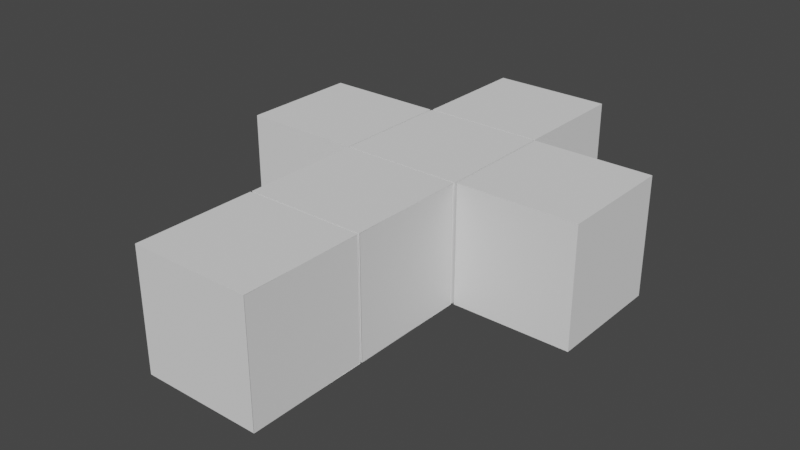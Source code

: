 # Source: Box.blend  (saved by Blender 2.91.10; exported with 4.5.12 LTS)
import bpy
from mathutils import Matrix  # noqa: F401  (used for matrix-valued properties, if any)

bpy.ops.wm.read_factory_settings(use_empty=True)
scene = bpy.context.scene
scene.name = 'Scene'

# ---- world
world_world = bpy.data.worlds.new('World'); scene.world = world_world
world_world.use_nodes = True; world_world.node_tree.nodes.clear()
_N = world_world.node_tree.nodes; _L = world_world.node_tree.links
n0 = _N.new('ShaderNodeOutputWorld'); n0.name = 'World Output'; n0.location = (300, 300)
n1 = _N.new('ShaderNodeBackground'); n1.name = 'Background'; n1.location = (10, 300)
n1.inputs[0].default_value = (0.05088, 0.05088, 0.05088, 1.0)
_L.new(n1.outputs[0], n0.inputs[0])
n0.is_active_output = True
world_world.color = (0.05088, 0.05088, 0.05088)
world_world.use_sun_shadow = False
world_world.sun_shadow_jitter_overblur = 0.0

# ---- meshes
me_plane = bpy.data.meshes.new('Plane')
me_plane.from_pydata([(-3.0, -3.0, 0.0), (3.0, -3.0, 0.0), (-3.0, 3.0, 0.0), (3.0, 3.0, 0.0)], [], [(0, 1, 3, 2)])
_uv = me_plane.uv_layers.new(name='UVMap')
_uv.uv.foreach_set('vector', [0.0, 0.0, 1.0, 0.0, 1.0, 1.0, 0.0, 1.0])
me_plane.use_remesh_fix_poles = True
me_plane.use_remesh_preserve_attributes = False
me_plane.use_mirror_vertex_groups = False
me_plane.update()
me_plane_002 = bpy.data.meshes.new('Plane.002')
me_plane_002.from_pydata([(-3.0, -3.0, 0.0), (3.0, -3.0, 0.0), (-3.0, 3.0, 0.0), (3.0, 3.0, 0.0)], [], [(0, 1, 3, 2)])
_uv = me_plane_002.uv_layers.new(name='UVMap')
_uv.uv.foreach_set('vector', [0.0, 0.0, 1.0, 0.0, 1.0, 1.0, 0.0, 1.0])
me_plane_002.use_remesh_fix_poles = True
me_plane_002.use_remesh_preserve_attributes = False
me_plane_002.use_mirror_vertex_groups = False
me_plane_002.update()
me_plane_003 = bpy.data.meshes.new('Plane.003')
me_plane_003.from_pydata([(-3.0, -3.0, 0.0), (3.0, -3.0, 0.0), (-3.0, 3.0, 0.0), (3.0, 3.0, 0.0)], [], [(0, 1, 3, 2)])
_uv = me_plane_003.uv_layers.new(name='UVMap')
_uv.uv.foreach_set('vector', [0.0, 0.0, 1.0, 0.0, 1.0, 1.0, 0.0, 1.0])
me_plane_003.use_remesh_fix_poles = True
me_plane_003.use_remesh_preserve_attributes = False
me_plane_003.use_mirror_vertex_groups = False
me_plane_003.update()
me_plane_004 = bpy.data.meshes.new('Plane.004')
me_plane_004.from_pydata([(-3.0, -3.0, 0.0), (3.0, -3.0, 0.0), (-3.0, 3.0, 0.0), (3.0, 3.0, 0.0)], [], [(0, 1, 3, 2)])
_uv = me_plane_004.uv_layers.new(name='UVMap')
_uv.uv.foreach_set('vector', [0.0, 0.0, 1.0, 0.0, 1.0, 1.0, 0.0, 1.0])
me_plane_004.use_remesh_fix_poles = True
me_plane_004.use_remesh_preserve_attributes = False
me_plane_004.use_mirror_vertex_groups = False
me_plane_004.update()
me_plane_005 = bpy.data.meshes.new('Plane.005')
me_plane_005.from_pydata([(-3.0, -3.0, 0.0), (3.0, -3.0, 0.0), (-3.0, 3.0, 0.0), (3.0, 3.0, 0.0)], [], [(0, 1, 3, 2)])
_uv = me_plane_005.uv_layers.new(name='UVMap')
_uv.uv.foreach_set('vector', [0.0, 0.0, 1.0, 0.0, 1.0, 1.0, 0.0, 1.0])
me_plane_005.use_remesh_fix_poles = True
me_plane_005.use_remesh_preserve_attributes = False
me_plane_005.use_mirror_vertex_groups = False
me_plane_005.update()
me_plane_006 = bpy.data.meshes.new('Plane.006')
me_plane_006.from_pydata([(-3.0, -3.0, 0.0), (3.0, -3.0, 0.0), (-3.0, 3.0, 0.0), (3.0, 3.0, 0.0)], [], [(0, 1, 3, 2)])
_uv = me_plane_006.uv_layers.new(name='UVMap')
_uv.uv.foreach_set('vector', [0.0, 0.0, 1.0, 0.0, 1.0, 1.0, 0.0, 1.0])
me_plane_006.use_remesh_fix_poles = True
me_plane_006.use_remesh_preserve_attributes = False
me_plane_006.use_mirror_vertex_groups = False
me_plane_006.update()
me_plane_012 = bpy.data.meshes.new('Plane.012')
me_plane_012.from_pydata([(-3.0, -3.0, 0.0), (3.0, -3.0, 0.0), (-3.0, 3.0, 0.0), (3.0, 3.0, 0.0), (-3.0, 0.5, 0.0), (-3.0, -0.5, 0.0), (3.0, -0.5, 0.0), (3.0, 0.5, 0.0), (1.0, -3.0, 8.305e-08), (1.0, 3.0, 8.305e-08), (1.0, -0.5, 8.305e-08), (1.0, 0.5, 8.305e-08), (-3.0, 3.0, -0.1), (3.0, 3.0, -0.1), (-3.0, -3.0, -0.1), (3.0, -3.0, -0.1), (-3.0, -0.5, -0.1), (-3.0, 0.5, -0.1), (3.0, 0.5, -0.1), (3.0, -0.5, -0.1), (1.0, 3.0, -0.1), (1.0, -3.0, -0.1), (1.0, 0.5, -0.1), (1.0, -0.5, -0.1)], [], [(11, 7, 3, 9), (8, 1, 6, 10), (5, 10, 11, 4), (0, 8, 10, 5), (4, 11, 9, 2), (23, 19, 15, 21), (20, 13, 18, 22), (17, 22, 23, 16), (12, 20, 22, 17), (16, 23, 21, 14), (10, 23, 22, 11), (11, 22, 18, 7), (10, 6, 19, 23), (6, 7, 18, 19)])
_uv = me_plane_012.uv_layers.new(name='UVMap')
_uv.uv.foreach_set('vector', [0.85, 0.6667, 1.0, 0.6667, 1.0, 1.0, 0.85, 1.0, 0.85, 0.0, 1.0, 0.0, 1.0, 0.3333, 0.85, 0.3333, 0.0, 0.3333, 0.85, 0.3333, 0.85, 0.6667, 0.0, 0.6667, 0.0, 0.0, 0.85, 0.0, 0.85, 0.3333, 0.0, 0.3333, 0.0, 0.6667, 0.85, 0.6667, 0.85, 1.0, 0.0, 1.0, 0.85, 0.6667, 1.0, 0.6667, 1.0, 1.0, 0.85, 1.0, 0.85, 0.0, 1.0, 0.0, 1.0, 0.3333, 0.85, 0.3333, 0.0, 0.3333, 0.85, 0.3333, 0.85, 0.6667, 0.0, 0.6667, 0.0, 0.0, 0.85, 0.0, 0.85, 0.3333, 0.0, 0.3333, 0.0, 0.6667, 0.85, 0.6667, 0.85, 1.0, 0.0, 1.0, 0.85, 0.3333, 0.85, 0.6667, 0.85, 0.3333, 0.85, 0.6667, 0.85, 0.6667, 0.85, 0.3333, 1.0, 0.3333, 1.0, 0.6667, 0.85, 0.3333, 1.0, 0.3333, 1.0, 0.6667, 0.85, 0.6667, 1.0, 0.3333, 1.0, 0.6667, 1.0, 0.3333, 1.0, 0.6667])
me_plane_012.use_remesh_fix_poles = True
me_plane_012.use_remesh_preserve_attributes = False
me_plane_012.use_mirror_vertex_groups = False
me_plane_012.update()
me_plane_014 = bpy.data.meshes.new('Plane.014')
me_plane_014.from_pydata([(-3.0, -3.0, 0.0), (3.0, -3.0, 0.0), (-3.0, 3.0, 0.0), (3.0, 3.0, 0.0)], [], [(0, 1, 3, 2)])
_uv = me_plane_014.uv_layers.new(name='UVMap')
_uv.uv.foreach_set('vector', [0.0, 0.0, 1.0, 0.0, 1.0, 1.0, 0.0, 1.0])
me_plane_014.use_remesh_fix_poles = True
me_plane_014.use_remesh_preserve_attributes = False
me_plane_014.use_mirror_vertex_groups = False
me_plane_014.update()
me_plane_015 = bpy.data.meshes.new('Plane.015')
me_plane_015.from_pydata([(-3.0, -3.0, 0.0), (3.0, -3.0, 0.0), (-3.0, 3.0, 0.0), (3.0, 3.0, 0.0)], [], [(0, 1, 3, 2)])
_uv = me_plane_015.uv_layers.new(name='UVMap')
_uv.uv.foreach_set('vector', [0.0, 0.0, 1.0, 0.0, 1.0, 1.0, 0.0, 1.0])
me_plane_015.use_remesh_fix_poles = True
me_plane_015.use_remesh_preserve_attributes = False
me_plane_015.use_mirror_vertex_groups = False
me_plane_015.update()
me_plane_016 = bpy.data.meshes.new('Plane.016')
me_plane_016.from_pydata([(-3.0, -3.0, 0.0), (3.0, -3.0, 0.0), (-3.0, 3.0, 0.0), (3.0, 3.0, 0.0)], [], [(0, 1, 3, 2)])
_uv = me_plane_016.uv_layers.new(name='UVMap')
_uv.uv.foreach_set('vector', [0.0, 0.0, 1.0, 0.0, 1.0, 1.0, 0.0, 1.0])
me_plane_016.use_remesh_fix_poles = True
me_plane_016.use_remesh_preserve_attributes = False
me_plane_016.use_mirror_vertex_groups = False
me_plane_016.update()
me_plane_017 = bpy.data.meshes.new('Plane.017')
me_plane_017.from_pydata([(-3.0, -3.0, 0.0), (3.0, -3.0, 0.0), (-3.0, 3.0, 0.0), (3.0, 3.0, 0.0)], [], [(0, 1, 3, 2)])
_uv = me_plane_017.uv_layers.new(name='UVMap')
_uv.uv.foreach_set('vector', [0.0, 0.0, 1.0, 0.0, 1.0, 1.0, 0.0, 1.0])
me_plane_017.use_remesh_fix_poles = True
me_plane_017.use_remesh_preserve_attributes = False
me_plane_017.use_mirror_vertex_groups = False
me_plane_017.update()
me_plane_018 = bpy.data.meshes.new('Plane.018')
me_plane_018.from_pydata([(-3.0, -3.0, 0.0), (3.0, -3.0, 0.0), (-3.0, 3.0, 0.0), (3.0, 3.0, 0.0)], [], [(0, 1, 3, 2)])
_uv = me_plane_018.uv_layers.new(name='UVMap')
_uv.uv.foreach_set('vector', [0.0, 0.0, 1.0, 0.0, 1.0, 1.0, 0.0, 1.0])
me_plane_018.use_remesh_fix_poles = True
me_plane_018.use_remesh_preserve_attributes = False
me_plane_018.use_mirror_vertex_groups = False
me_plane_018.update()
me_plane_019 = bpy.data.meshes.new('Plane.019')
me_plane_019.from_pydata([(-3.0, -3.0, 0.0), (3.0, -3.0, 0.0), (-3.0, 3.0, 0.0), (3.0, 3.0, 0.0)], [], [(0, 1, 3, 2)])
_uv = me_plane_019.uv_layers.new(name='UVMap')
_uv.uv.foreach_set('vector', [0.0, 0.0, 1.0, 0.0, 1.0, 1.0, 0.0, 1.0])
me_plane_019.use_remesh_fix_poles = True
me_plane_019.use_remesh_preserve_attributes = False
me_plane_019.use_mirror_vertex_groups = False
me_plane_019.update()
me_plane_020 = bpy.data.meshes.new('Plane.020')
me_plane_020.from_pydata([(-3.0, -3.0, 0.0), (3.0, -3.0, 0.0), (-3.0, 3.0, 0.0), (3.0, 3.0, 0.0)], [], [(0, 1, 3, 2)])
_uv = me_plane_020.uv_layers.new(name='UVMap')
_uv.uv.foreach_set('vector', [0.0, 0.0, 1.0, 0.0, 1.0, 1.0, 0.0, 1.0])
me_plane_020.use_remesh_fix_poles = True
me_plane_020.use_remesh_preserve_attributes = False
me_plane_020.use_mirror_vertex_groups = False
me_plane_020.update()
me_plane_021 = bpy.data.meshes.new('Plane.021')
me_plane_021.from_pydata([(-3.0, -3.0, 0.0), (3.0, -3.0, 0.0), (-3.0, 3.0, 0.0), (3.0, 3.0, 0.0)], [], [(0, 1, 3, 2)])
_uv = me_plane_021.uv_layers.new(name='UVMap')
_uv.uv.foreach_set('vector', [0.0, 0.0, 1.0, 0.0, 1.0, 1.0, 0.0, 1.0])
me_plane_021.use_remesh_fix_poles = True
me_plane_021.use_remesh_preserve_attributes = False
me_plane_021.use_mirror_vertex_groups = False
me_plane_021.update()
me_plane_022 = bpy.data.meshes.new('Plane.022')
me_plane_022.from_pydata([(-3.0, -3.0, 0.0), (3.0, -3.0, 0.0), (-3.0, 3.0, 0.0), (3.0, 3.0, 0.0)], [], [(0, 1, 3, 2)])
_uv = me_plane_022.uv_layers.new(name='UVMap')
_uv.uv.foreach_set('vector', [0.0, 0.0, 1.0, 0.0, 1.0, 1.0, 0.0, 1.0])
me_plane_022.use_remesh_fix_poles = True
me_plane_022.use_remesh_preserve_attributes = False
me_plane_022.use_mirror_vertex_groups = False
me_plane_022.update()
me_plane_023 = bpy.data.meshes.new('Plane.023')
me_plane_023.from_pydata([(-3.0, -3.0, 0.0), (3.0, -3.0, 0.0), (-3.0, 3.0, 0.0), (3.0, 3.0, 0.0)], [], [(0, 1, 3, 2)])
_uv = me_plane_023.uv_layers.new(name='UVMap')
_uv.uv.foreach_set('vector', [0.0, 0.0, 1.0, 0.0, 1.0, 1.0, 0.0, 1.0])
me_plane_023.use_remesh_fix_poles = True
me_plane_023.use_remesh_preserve_attributes = False
me_plane_023.use_mirror_vertex_groups = False
me_plane_023.update()
me_plane_024 = bpy.data.meshes.new('Plane.024')
me_plane_024.from_pydata([(-3.0, -3.0, 0.0), (3.0, -3.0, 0.0), (-3.0, 3.0, 0.0), (3.0, 3.0, 0.0)], [], [(0, 1, 3, 2)])
_uv = me_plane_024.uv_layers.new(name='UVMap')
_uv.uv.foreach_set('vector', [0.0, 0.0, 1.0, 0.0, 1.0, 1.0, 0.0, 1.0])
me_plane_024.use_remesh_fix_poles = True
me_plane_024.use_remesh_preserve_attributes = False
me_plane_024.use_mirror_vertex_groups = False
me_plane_024.update()
me_plane_025 = bpy.data.meshes.new('Plane.025')
me_plane_025.from_pydata([(-3.0, -3.0, 0.0), (3.0, -3.0, 0.0), (-3.0, 3.0, 0.0), (3.0, 3.0, 0.0)], [], [(0, 1, 3, 2)])
_uv = me_plane_025.uv_layers.new(name='UVMap')
_uv.uv.foreach_set('vector', [0.0, 0.0, 1.0, 0.0, 1.0, 1.0, 0.0, 1.0])
me_plane_025.use_remesh_fix_poles = True
me_plane_025.use_remesh_preserve_attributes = False
me_plane_025.use_mirror_vertex_groups = False
me_plane_025.update()
me_plane_026 = bpy.data.meshes.new('Plane.026')
me_plane_026.from_pydata([(-3.0, -3.0, 0.0), (3.0, -3.0, 0.0), (-3.0, 3.0, 0.0), (3.0, 3.0, 0.0)], [], [(0, 1, 3, 2)])
_uv = me_plane_026.uv_layers.new(name='UVMap')
_uv.uv.foreach_set('vector', [0.0, 0.0, 1.0, 0.0, 1.0, 1.0, 0.0, 1.0])
me_plane_026.use_remesh_fix_poles = True
me_plane_026.use_remesh_preserve_attributes = False
me_plane_026.use_mirror_vertex_groups = False
me_plane_026.update()
me_plane_028 = bpy.data.meshes.new('Plane.028')
me_plane_028.from_pydata([(-3.0, -3.0, 0.0), (3.0, -3.0, 0.0), (-3.0, 3.0, 0.0), (3.0, 3.0, 0.0)], [], [(0, 1, 3, 2)])
_uv = me_plane_028.uv_layers.new(name='UVMap')
_uv.uv.foreach_set('vector', [0.0, 0.0, 1.0, 0.0, 1.0, 1.0, 0.0, 1.0])
me_plane_028.use_remesh_fix_poles = True
me_plane_028.use_remesh_preserve_attributes = False
me_plane_028.use_mirror_vertex_groups = False
me_plane_028.update()
me_plane_033 = bpy.data.meshes.new('Plane.033')
me_plane_033.from_pydata([(-3.0, -3.0, 0.0), (3.0, -3.0, 0.0), (-3.0, 3.0, 0.0), (3.0, 3.0, 0.0)], [], [(0, 1, 3, 2)])
_uv = me_plane_033.uv_layers.new(name='UVMap')
_uv.uv.foreach_set('vector', [0.0, 0.0, 1.0, 0.0, 1.0, 1.0, 0.0, 1.0])
me_plane_033.use_remesh_fix_poles = True
me_plane_033.use_remesh_preserve_attributes = False
me_plane_033.use_mirror_vertex_groups = False
me_plane_033.update()

# ---- objects
ob_ground_001 = bpy.data.objects.new('Ground.001', me_plane)
ob_ground_002 = bpy.data.objects.new('Ground.002', me_plane_002)
ob_ground_003 = bpy.data.objects.new('Ground.003', me_plane_003)
ob_ground_004 = bpy.data.objects.new('Ground.004', me_plane_004)
ob_ground_005 = bpy.data.objects.new('Ground.005', me_plane_005)
ob_ground = bpy.data.objects.new('Ground', me_plane_006)
ob_walldoor = bpy.data.objects.new('WallDoor', me_plane_012)
ob_wall = bpy.data.objects.new('Wall', me_plane_014)
ob_wall_001 = bpy.data.objects.new('Wall.001', me_plane_015)
ob_wall_002 = bpy.data.objects.new('Wall.002', me_plane_016)
ob_wall_003 = bpy.data.objects.new('Wall.003', me_plane_017)
ob_wall_004 = bpy.data.objects.new('Wall.004', me_plane_018)
ob_wall_005 = bpy.data.objects.new('Wall.005', me_plane_019)
ob_wall_006 = bpy.data.objects.new('Wall.006', me_plane_020)
ob_wall_007 = bpy.data.objects.new('Wall.007', me_plane_021)
ob_wall_008 = bpy.data.objects.new('Wall.008', me_plane_022)
ob_wall_009 = bpy.data.objects.new('Wall.009', me_plane_023)
ob_wall_010 = bpy.data.objects.new('Wall.010', me_plane_024)
ob_wall_011 = bpy.data.objects.new('Wall.011', me_plane_025)
ob_wall_012 = bpy.data.objects.new('Wall.012', me_plane_026)
ob_wall_014 = bpy.data.objects.new('Wall.014', me_plane_028)
ob_walldoor_001 = bpy.data.objects.new('WallDoor.001', me_plane_012)
ob_walldoor_002 = bpy.data.objects.new('WallDoor.002', me_plane_012)
ob_walldoor_003 = bpy.data.objects.new('WallDoor.003', me_plane_012)
ob_walldoor_004 = bpy.data.objects.new('WallDoor.004', me_plane_012)
ob_roof = bpy.data.objects.new('Roof', me_plane_033)
ob_roof_001 = bpy.data.objects.new('Roof.001', me_plane_033)
ob_roof_002 = bpy.data.objects.new('Roof.002', me_plane_033)
ob_roof_003 = bpy.data.objects.new('Roof.003', me_plane_033)
ob_roof_004 = bpy.data.objects.new('Roof.004', me_plane_033)
ob_roof_005 = bpy.data.objects.new('Roof.005', me_plane_033)

# ---- transforms, parenting, visibility, modifiers, constraints
ob_ground_001.location = (0.0, -0.2, 0.0)
ob_ground_001.lineart.crease_threshold = 0.0
ob_ground_002.location = (0.0, 5.9, 0.0)
ob_ground_002.lineart.crease_threshold = 0.0
ob_ground_003.location = (0.0, 12.0, 0.0)
ob_ground_003.lineart.crease_threshold = 0.0
ob_ground_004.location = (-6.1, 12.0, 0.0)
ob_ground_004.lineart.crease_threshold = 0.0
ob_ground_005.location = (6.1, 12.0, 0.0)
ob_ground_005.lineart.crease_threshold = 0.0
ob_ground.location = (0.0, 18.1, 0.0)
ob_ground.lineart.crease_threshold = 0.0
ob_walldoor.location = (-3.1, 12.0, 3.0)
ob_walldoor.rotation_euler = (-3.142, 1.571, 0.0)
ob_walldoor.lineart.crease_threshold = 0.0
ob_wall.location = (-6.1, 15.0, 3.0)
ob_wall.rotation_euler = (1.571, -0.0, 0.0)
ob_wall.lineart.crease_threshold = 0.0
ob_wall_001.location = (-9.1, 12.0, 3.0)
ob_wall_001.rotation_euler = (1.571, -0.0, 1.571)
ob_wall_001.lineart.crease_threshold = 0.0
ob_wall_002.location = (-6.1, 9.0, 3.0)
ob_wall_002.rotation_euler = (1.571, -0.0, 3.142)
ob_wall_002.lineart.crease_threshold = 0.0
ob_wall_003.location = (6.1, 9.0, 3.0)
ob_wall_003.rotation_euler = (1.571, -0.0, 3.142)
ob_wall_003.lineart.crease_threshold = 0.0
ob_wall_004.location = (9.1, 12.0, 3.0)
ob_wall_004.rotation_euler = (1.571, -0.0, 4.712)
ob_wall_004.lineart.crease_threshold = 0.0
ob_wall_005.location = (6.1, 15.0, 3.0)
ob_wall_005.rotation_euler = (1.571, 0.0, 6.283)
ob_wall_005.lineart.crease_threshold = 0.0
ob_wall_006.location = (3.0, 18.1, 3.0)
ob_wall_006.rotation_euler = (1.571, 0.0, 4.712)
ob_wall_006.lineart.crease_threshold = 0.0
ob_wall_007.location = (-8.568e-07, 21.1, 3.0)
ob_wall_007.rotation_euler = (1.571, -0.0, 6.283)
ob_wall_007.lineart.crease_threshold = 0.0
ob_wall_008.location = (-3.0, 18.1, 3.0)
ob_wall_008.rotation_euler = (1.571, -0.0, 7.854)
ob_wall_008.lineart.crease_threshold = 0.0
ob_wall_009.location = (-3.0, -0.2, 3.0)
ob_wall_009.rotation_euler = (1.571, -0.0, 7.854)
ob_wall_009.lineart.crease_threshold = 0.0
ob_wall_010.location = (-9.686e-08, -3.2, 3.0)
ob_wall_010.rotation_euler = (1.571, -0.0, 9.425)
ob_wall_010.lineart.crease_threshold = 0.0
ob_wall_011.location = (3.0, -0.2, 3.0)
ob_wall_011.rotation_euler = (1.571, -0.0, 11.0)
ob_wall_011.lineart.crease_threshold = 0.0
ob_wall_012.location = (-3.0, 5.9, 3.0)
ob_wall_012.rotation_euler = (1.571, -0.0, 7.854)
ob_wall_012.lineart.crease_threshold = 0.0
ob_wall_014.location = (3.0, 5.9, 3.0)
ob_wall_014.rotation_euler = (1.571, -0.0, 11.0)
ob_wall_014.lineart.crease_threshold = 0.0
ob_walldoor_001.location = (2.384e-07, 15.1, 3.0)
ob_walldoor_001.rotation_euler = (-1.571, 1.571, 0.0)
ob_walldoor_001.lineart.crease_threshold = 0.0
ob_walldoor_002.location = (3.1, 12.0, 3.0)
ob_walldoor_002.rotation_euler = (-2.384e-07, 1.571, 0.0)
ob_walldoor_002.lineart.crease_threshold = 0.0
ob_walldoor_003.location = (2.384e-07, 8.9, 3.0)
ob_walldoor_003.rotation_euler = (1.571, 1.571, 0.0)
ob_walldoor_003.lineart.crease_threshold = 0.0
ob_walldoor_004.location = (2.384e-07, 2.8, 3.0)
ob_walldoor_004.rotation_euler = (1.571, 1.571, 0.0)
ob_walldoor_004.lineart.crease_threshold = 0.0
ob_roof.location = (0.0, 12.0, 6.0)
ob_roof.rotation_euler = (3.142, -0.0, 0.0)
ob_roof.lineart.crease_threshold = 0.0
ob_roof_001.location = (0.0, 18.1, 6.0)
ob_roof_001.rotation_euler = (3.142, -0.0, 0.0)
ob_roof_001.lineart.crease_threshold = 0.0
ob_roof_002.location = (-6.1, 12.0, 6.0)
ob_roof_002.rotation_euler = (3.142, -0.0, 0.0)
ob_roof_002.lineart.crease_threshold = 0.0
ob_roof_003.location = (6.1, 12.0, 6.0)
ob_roof_003.rotation_euler = (3.142, -0.0, 0.0)
ob_roof_003.lineart.crease_threshold = 0.0
ob_roof_004.location = (0.0, 5.9, 6.0)
ob_roof_004.rotation_euler = (3.142, -0.0, 0.0)
ob_roof_004.lineart.crease_threshold = 0.0
ob_roof_005.location = (0.0, -0.2, 6.0)
ob_roof_005.rotation_euler = (3.142, -0.0, 0.0)
ob_roof_005.lineart.crease_threshold = 0.0

# ---- collection membership
scene.collection.objects.link(ob_ground_001)
scene.collection.objects.link(ob_ground_002)
scene.collection.objects.link(ob_ground_003)
scene.collection.objects.link(ob_ground_004)
scene.collection.objects.link(ob_ground_005)
scene.collection.objects.link(ob_ground)
scene.collection.objects.link(ob_walldoor)
scene.collection.objects.link(ob_wall)
scene.collection.objects.link(ob_wall_001)
scene.collection.objects.link(ob_wall_002)
scene.collection.objects.link(ob_wall_003)
scene.collection.objects.link(ob_wall_004)
scene.collection.objects.link(ob_wall_005)
scene.collection.objects.link(ob_wall_006)
scene.collection.objects.link(ob_wall_007)
scene.collection.objects.link(ob_wall_008)
scene.collection.objects.link(ob_wall_009)
scene.collection.objects.link(ob_wall_010)
scene.collection.objects.link(ob_wall_011)
scene.collection.objects.link(ob_wall_012)
scene.collection.objects.link(ob_wall_014)
scene.collection.objects.link(ob_walldoor_001)
scene.collection.objects.link(ob_walldoor_002)
scene.collection.objects.link(ob_walldoor_003)
scene.collection.objects.link(ob_walldoor_004)
scene.collection.objects.link(ob_roof)
scene.collection.objects.link(ob_roof_001)
scene.collection.objects.link(ob_roof_002)
scene.collection.objects.link(ob_roof_003)
scene.collection.objects.link(ob_roof_004)
scene.collection.objects.link(ob_roof_005)

# ---- scene / render settings (as saved in the file)
scene.frame_start = 1; scene.frame_end = 250; scene.frame_set(1)
scene.render.engine = 'BLENDER_EEVEE_NEXT'
scene.cycles.use_denoising = False
scene.cycles.samples = 128
scene.cycles.sampling_pattern = 'TABULATED_SOBOL'
scene.cycles.use_adaptive_sampling = False
scene.cycles.use_light_tree = False
scene.view_settings.view_transform = 'Filmic'
bpy.context.view_layer.update()

# ---- added for rendering (the .blend has no active camera and no usable light): camera, sun
cam_auto = bpy.data.cameras.new('AutoCamera')
cam_auto.lens = 50.0
cam_auto.sensor_width = 36.0
cam_auto.clip_end = 1000.0
ob_auto_camera = bpy.data.objects.new('AutoCamera', cam_auto)
scene.collection.objects.link(ob_auto_camera)
ob_auto_camera.location = (28.6331, -25.4098, 25.9065)
ob_auto_camera.rotation_euler = (1.09748, -7.21219e-08, 0.694738)
scene.camera = ob_auto_camera
light_auto_sun = bpy.data.lights.new('AutoSun', 'SUN')
light_auto_sun.energy = 3.0
light_auto_sun.angle = 0.0523599
ob_auto_sun = bpy.data.objects.new('AutoSun', light_auto_sun)
scene.collection.objects.link(ob_auto_sun)
ob_auto_sun.rotation_euler = (0.872665, 0.174533, 0.523599)
bpy.context.view_layer.update()
